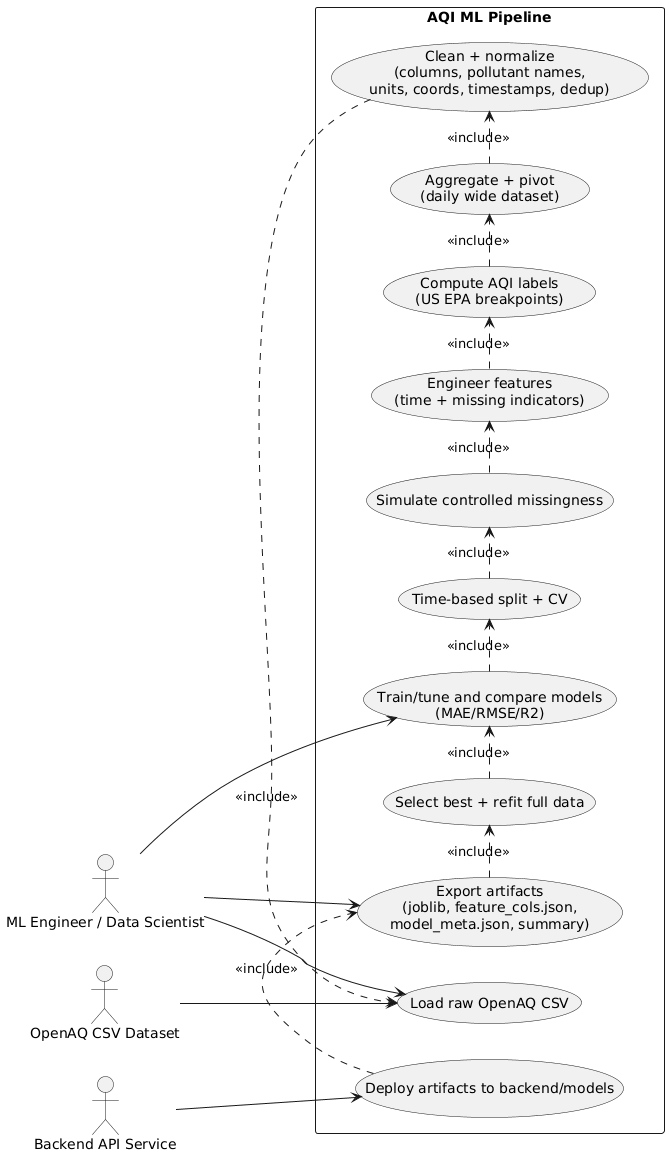

The diagram above was rendered by PlantUML. Its source (embedded in the PNG):
@startuml
left to right direction
actor "ML Engineer / Data Scientist" as DS
actor "OpenAQ CSV Dataset" as DATA
actor "Backend API Service" as BE

rectangle "AQI ML Pipeline" {
  usecase "Load raw OpenAQ CSV" as ML_UC1
  usecase "Clean + normalize\n(columns, pollutant names,\nunits, coords, timestamps, dedup)" as ML_UC2
  usecase "Aggregate + pivot\n(daily wide dataset)" as ML_UC3
  usecase "Compute AQI labels\n(US EPA breakpoints)" as ML_UC4
  usecase "Engineer features\n(time + missing indicators)" as ML_UC5
  usecase "Simulate controlled missingness" as ML_UC6
  usecase "Time-based split + CV" as ML_UC7
  usecase "Train/tune and compare models\n(MAE/RMSE/R2)" as ML_UC8
  usecase "Select best + refit full data" as ML_UC9
  usecase "Export artifacts\n(joblib, feature_cols.json,\nmodel_meta.json, summary)" as ML_UC10
  usecase "Deploy artifacts to backend/models" as ML_UC11
}

DS --> ML_UC1
DATA --> ML_UC1
DS --> ML_UC8
DS --> ML_UC10
BE --> ML_UC11

ML_UC10 .> ML_UC9 : <<include>>
ML_UC9 .> ML_UC8 : <<include>>
ML_UC8 .> ML_UC7 : <<include>>
ML_UC7 .> ML_UC6 : <<include>>
ML_UC6 .> ML_UC5 : <<include>>
ML_UC5 .> ML_UC4 : <<include>>
ML_UC4 .> ML_UC3 : <<include>>
ML_UC3 .> ML_UC2 : <<include>>
ML_UC2 .> ML_UC1 : <<include>>
ML_UC11 .> ML_UC10 : <<include>>
@enduml